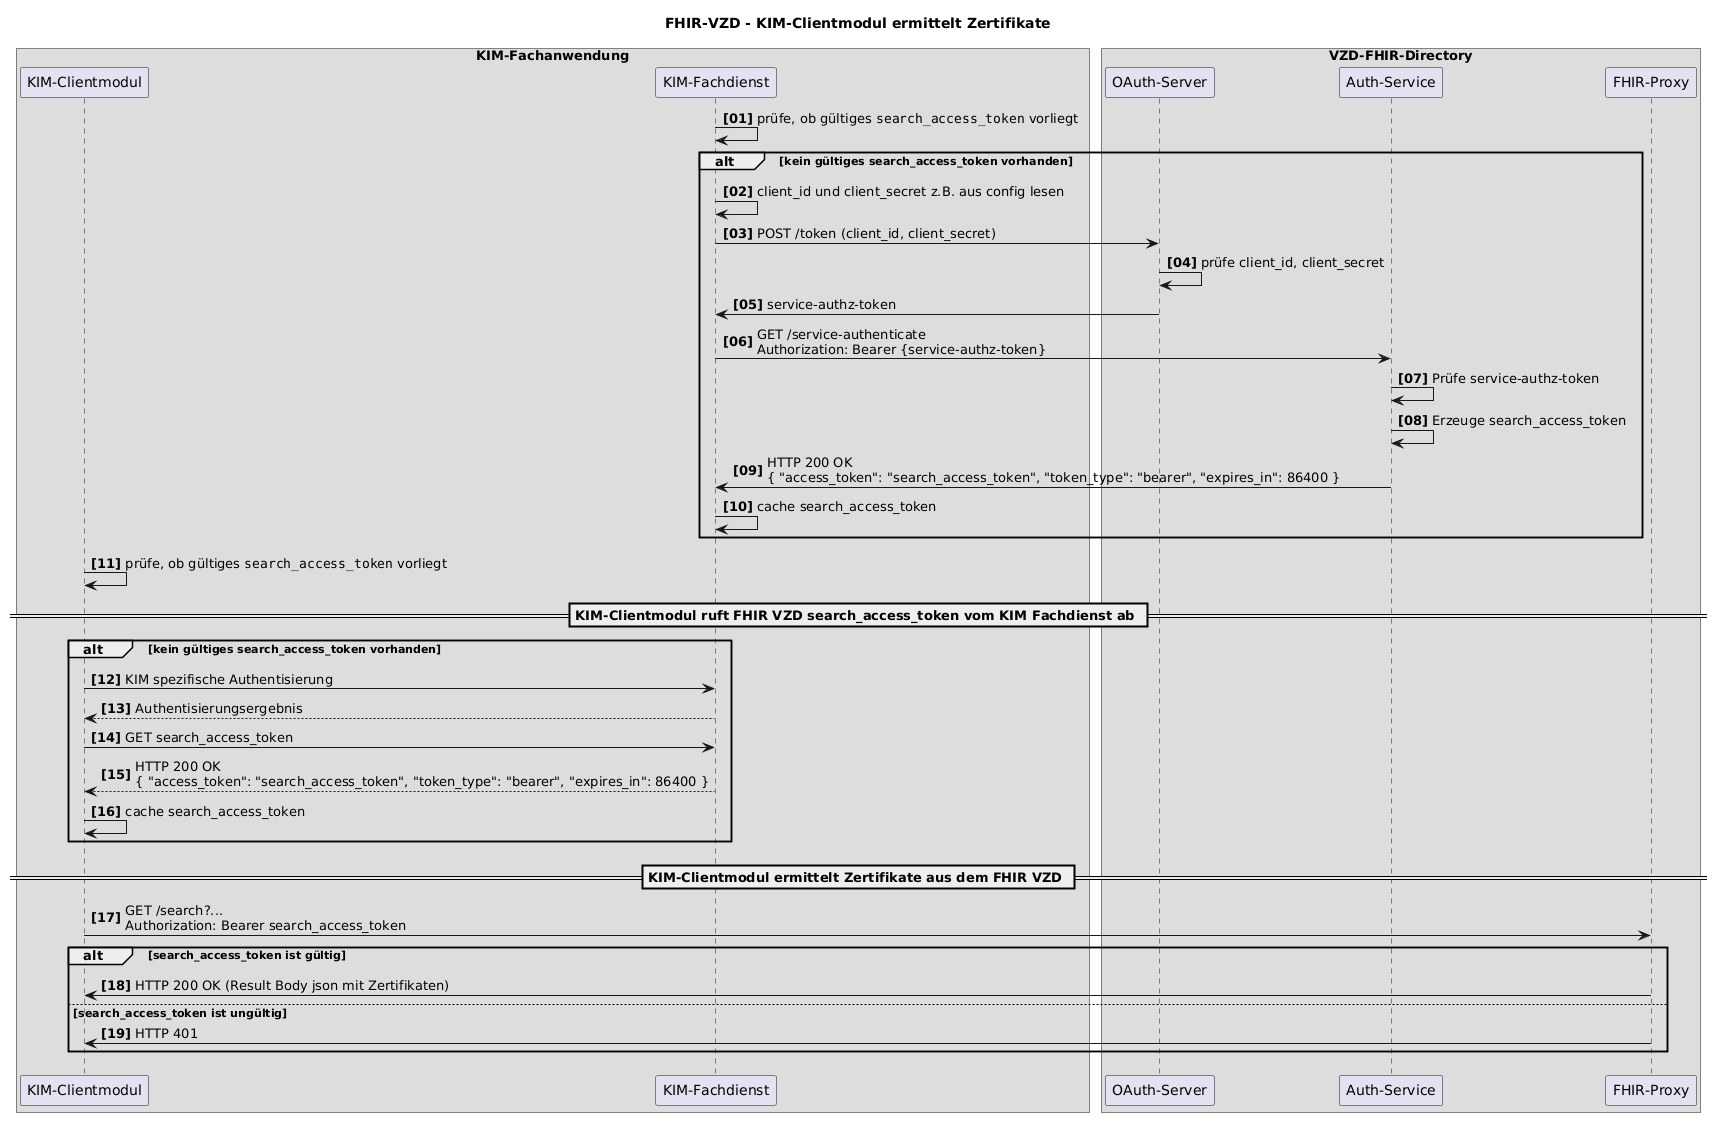

The diagram above was rendered by PlantUML. Its source (embedded in the PNG):
@startuml
autonumber "<b>[00]"

box KIM-Fachanwendung
participant "KIM-Clientmodul" as Client
participant "KIM-Fachdienst" as Fachdienst
end box

box VZD-FHIR-Directory
participant "OAuth-Server" as OAuth
participant "Auth-Service" as Auth
participant "FHIR-Proxy" as Proxy
end box

title FHIR-VZD - KIM-Clientmodul ermittelt Zertifikate

Fachdienst -> Fachdienst: prüfe, ob gültiges ""search_access_token"" vorliegt

alt kein gültiges search_access_token vorhanden
    Fachdienst -> Fachdienst: client_id und client_secret z.B. aus config lesen
    Fachdienst -> OAuth: POST /token (client_id, client_secret)
    OAuth -> OAuth: prüfe client_id, client_secret
    OAuth -> Fachdienst: service-authz-token
    Fachdienst -> Auth: GET /service-authenticate\nAuthorization: Bearer {service-authz-token}
    Auth -> Auth: Prüfe service-authz-token
    Auth -> Auth: Erzeuge search_access_token
    Auth -> Fachdienst: HTTP 200 OK\n{ "access_token": "search_access_token", "token_type": "bearer", "expires_in": 86400 }
    Fachdienst -> Fachdienst: cache search_access_token
end

Client -> Client: prüfe, ob gültiges ""search_access_token"" vorliegt

== KIM-Clientmodul ruft FHIR VZD search_access_token vom KIM Fachdienst ab ==

alt kein gültiges search_access_token vorhanden
    Client -> Fachdienst: KIM spezifische Authentisierung
    Fachdienst --> Client: Authentisierungsergebnis
    Client -> Fachdienst: GET search_access_token
    Fachdienst --> Client: HTTP 200 OK\n{ "access_token": "search_access_token", "token_type": "bearer", "expires_in": 86400 }
    Client -> Client: cache search_access_token
end

== KIM-Clientmodul ermittelt Zertifikate aus dem FHIR VZD ==

Client -> Proxy: GET /search?... \nAuthorization: Bearer search_access_token

alt search_access_token ist gültig
    Proxy -> Client: HTTP 200 OK (Result Body json mit Zertifikaten)
else search_access_token ist ungültig
    Proxy -> Client: HTTP 401
end

@enduml